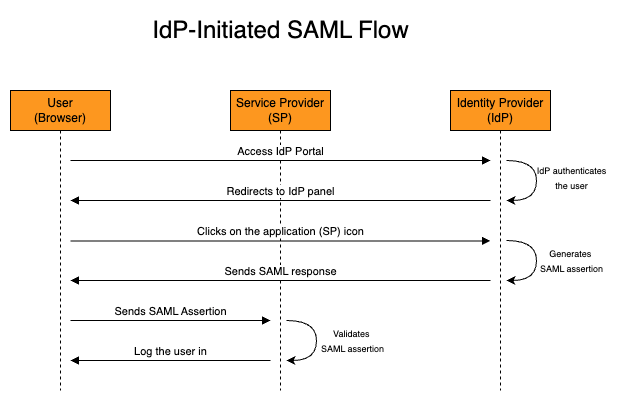

The diagram above was exported from draw.io. Its source (the exported page's mxGraphModel, read from the mxfile embedded in the PNG):
<mxGraphModel dx="1460" dy="1121" grid="1" gridSize="10" guides="1" tooltips="1" connect="1" arrows="1" fold="1" page="1" pageScale="1" pageWidth="850" pageHeight="1100" math="0" shadow="0">
  <root>
    <mxCell id="0" />
    <mxCell id="1" parent="0" />
    <mxCell id="0rYxcgfipJoAu7dUKTon-61" value="User&lt;div&gt;(Browser)&lt;/div&gt;" style="shape=umlLifeline;perimeter=lifelinePerimeter;whiteSpace=wrap;html=1;container=0;dropTarget=0;collapsible=0;recursiveResize=0;outlineConnect=0;portConstraint=eastwest;newEdgeStyle={&quot;edgeStyle&quot;:&quot;elbowEdgeStyle&quot;,&quot;elbow&quot;:&quot;vertical&quot;,&quot;curved&quot;:0,&quot;rounded&quot;:0};fillColor=#FD971F;" vertex="1" parent="1">
      <mxGeometry x="50" y="120" width="100" height="300" as="geometry" />
    </mxCell>
    <mxCell id="0rYxcgfipJoAu7dUKTon-62" value="Service Provider&lt;div&gt;(SP)&lt;/div&gt;" style="shape=umlLifeline;perimeter=lifelinePerimeter;whiteSpace=wrap;html=1;container=0;dropTarget=0;collapsible=0;recursiveResize=0;outlineConnect=0;portConstraint=eastwest;newEdgeStyle={&quot;edgeStyle&quot;:&quot;elbowEdgeStyle&quot;,&quot;elbow&quot;:&quot;vertical&quot;,&quot;curved&quot;:0,&quot;rounded&quot;:0};fillColor=#FD971F;" vertex="1" parent="1">
      <mxGeometry x="270" y="120" width="100" height="300" as="geometry" />
    </mxCell>
    <mxCell id="0rYxcgfipJoAu7dUKTon-63" value="Access IdP Portal" style="html=1;verticalAlign=bottom;endArrow=block;edgeStyle=elbowEdgeStyle;elbow=vertical;curved=0;rounded=0;" edge="1" parent="1">
      <mxGeometry relative="1" as="geometry">
        <mxPoint x="110" y="190" as="sourcePoint" />
        <Array as="points">
          <mxPoint x="190" y="190" />
        </Array>
        <mxPoint x="530" y="190" as="targetPoint" />
        <mxPoint as="offset" />
      </mxGeometry>
    </mxCell>
    <mxCell id="0rYxcgfipJoAu7dUKTon-64" value="Redirects to IdP panel" style="html=1;verticalAlign=bottom;endArrow=block;edgeStyle=elbowEdgeStyle;elbow=vertical;curved=0;rounded=0;" edge="1" parent="1">
      <mxGeometry relative="1" as="geometry">
        <mxPoint x="530" y="230" as="sourcePoint" />
        <Array as="points">
          <mxPoint x="200" y="230" />
        </Array>
        <mxPoint x="110" y="230" as="targetPoint" />
        <mxPoint as="offset" />
      </mxGeometry>
    </mxCell>
    <mxCell id="0rYxcgfipJoAu7dUKTon-65" value="Identity Provider&lt;div&gt;(IdP)&lt;/div&gt;" style="shape=umlLifeline;perimeter=lifelinePerimeter;whiteSpace=wrap;html=1;container=0;dropTarget=0;collapsible=0;recursiveResize=0;outlineConnect=0;portConstraint=eastwest;newEdgeStyle={&quot;edgeStyle&quot;:&quot;elbowEdgeStyle&quot;,&quot;elbow&quot;:&quot;vertical&quot;,&quot;curved&quot;:0,&quot;rounded&quot;:0};fillColor=#FD971F;" vertex="1" parent="1">
      <mxGeometry x="490" y="120" width="100" height="300" as="geometry" />
    </mxCell>
    <mxCell id="0rYxcgfipJoAu7dUKTon-66" value="Clicks on the application (SP) icon" style="html=1;verticalAlign=bottom;endArrow=block;edgeStyle=elbowEdgeStyle;elbow=vertical;curved=0;rounded=0;" edge="1" parent="1">
      <mxGeometry x="-0.0021" relative="1" as="geometry">
        <mxPoint x="110" y="270.43000000000006" as="sourcePoint" />
        <Array as="points">
          <mxPoint x="190" y="270.43000000000006" />
        </Array>
        <mxPoint x="530" y="270" as="targetPoint" />
        <mxPoint as="offset" />
      </mxGeometry>
    </mxCell>
    <mxCell id="0rYxcgfipJoAu7dUKTon-67" value="Sends SAML response" style="html=1;verticalAlign=bottom;endArrow=block;edgeStyle=elbowEdgeStyle;elbow=vertical;curved=0;rounded=0;" edge="1" parent="1">
      <mxGeometry x="0.0016" relative="1" as="geometry">
        <mxPoint x="530" y="310" as="sourcePoint" />
        <Array as="points">
          <mxPoint x="420" y="310" />
        </Array>
        <mxPoint x="110" y="310" as="targetPoint" />
        <mxPoint as="offset" />
      </mxGeometry>
    </mxCell>
    <mxCell id="0rYxcgfipJoAu7dUKTon-68" value="Sends SAML Assertion" style="html=1;verticalAlign=bottom;endArrow=block;edgeStyle=elbowEdgeStyle;elbow=vertical;curved=0;rounded=0;" edge="1" parent="1">
      <mxGeometry relative="1" as="geometry">
        <mxPoint x="110" y="350" as="sourcePoint" />
        <Array as="points">
          <mxPoint x="190" y="350" />
        </Array>
        <mxPoint x="310" y="350" as="targetPoint" />
      </mxGeometry>
    </mxCell>
    <mxCell id="0rYxcgfipJoAu7dUKTon-69" value="" style="endArrow=classic;html=1;rounded=0;edgeStyle=orthogonalEdgeStyle;curved=1;" edge="1" parent="1">
      <mxGeometry width="50" height="50" relative="1" as="geometry">
        <mxPoint x="326.01" y="350" as="sourcePoint" />
        <mxPoint x="326" y="390" as="targetPoint" />
        <Array as="points">
          <mxPoint x="356" y="350" />
          <mxPoint x="356" y="390" />
        </Array>
      </mxGeometry>
    </mxCell>
    <mxCell id="0rYxcgfipJoAu7dUKTon-70" value="Log the user in" style="html=1;verticalAlign=bottom;endArrow=block;edgeStyle=elbowEdgeStyle;elbow=vertical;curved=0;rounded=0;" edge="1" parent="1">
      <mxGeometry relative="1" as="geometry">
        <mxPoint x="310" y="390" as="sourcePoint" />
        <Array as="points">
          <mxPoint x="200" y="390" />
        </Array>
        <mxPoint x="110" y="390" as="targetPoint" />
        <mxPoint as="offset" />
      </mxGeometry>
    </mxCell>
    <mxCell id="0rYxcgfipJoAu7dUKTon-71" value="" style="endArrow=classic;html=1;rounded=0;edgeStyle=orthogonalEdgeStyle;curved=1;" edge="1" parent="1">
      <mxGeometry width="50" height="50" relative="1" as="geometry">
        <mxPoint x="546.01" y="270" as="sourcePoint" />
        <mxPoint x="546" y="310" as="targetPoint" />
        <Array as="points">
          <mxPoint x="576" y="270" />
          <mxPoint x="576" y="310" />
        </Array>
      </mxGeometry>
    </mxCell>
    <mxCell id="0rYxcgfipJoAu7dUKTon-72" value="&lt;font style=&quot;font-size: 9px;&quot;&gt;Validates&amp;nbsp;&lt;/font&gt;&lt;div&gt;&lt;font style=&quot;font-size: 9px;&quot;&gt;SAML assertion&lt;/font&gt;&lt;/div&gt;" style="text;html=1;align=center;verticalAlign=middle;resizable=0;points=[];autosize=1;strokeColor=none;fillColor=none;" vertex="1" parent="1">
      <mxGeometry x="347" y="350" width="90" height="40" as="geometry" />
    </mxCell>
    <mxCell id="0rYxcgfipJoAu7dUKTon-73" value="&lt;font style=&quot;font-size: 9px;&quot;&gt;&lt;font style=&quot;&quot;&gt;&lt;font style=&quot;&quot;&gt;&lt;font style=&quot;&quot;&gt;&lt;font style=&quot;&quot;&gt;IdP authenticates&lt;/font&gt;&lt;/font&gt;&lt;/font&gt;&lt;/font&gt;&lt;/font&gt;&lt;div&gt;&lt;font style=&quot;font-size: 9px;&quot;&gt;&lt;span style=&quot;background-color: transparent; color: light-dark(rgb(0, 0, 0), rgb(255, 255, 255));&quot;&gt;the user&lt;/span&gt;&lt;/font&gt;&lt;/div&gt;" style="text;html=1;align=center;verticalAlign=middle;resizable=0;points=[];autosize=1;strokeColor=none;fillColor=none;" vertex="1" parent="1">
      <mxGeometry x="566" y="187" width="90" height="40" as="geometry" />
    </mxCell>
    <mxCell id="0rYxcgfipJoAu7dUKTon-74" value="" style="endArrow=classic;html=1;rounded=0;edgeStyle=orthogonalEdgeStyle;curved=1;" edge="1" parent="1">
      <mxGeometry width="50" height="50" relative="1" as="geometry">
        <mxPoint x="546.01" y="190" as="sourcePoint" />
        <mxPoint x="546" y="230" as="targetPoint" />
        <Array as="points">
          <mxPoint x="576" y="190" />
          <mxPoint x="576" y="230" />
        </Array>
      </mxGeometry>
    </mxCell>
    <mxCell id="0rYxcgfipJoAu7dUKTon-75" value="&lt;font style=&quot;font-size: 9px;&quot;&gt;Generates&amp;nbsp;&lt;/font&gt;&lt;div&gt;&lt;font style=&quot;font-size: 9px;&quot;&gt;SAML assertion&lt;/font&gt;&lt;/div&gt;" style="text;html=1;align=center;verticalAlign=middle;resizable=0;points=[];autosize=1;strokeColor=none;fillColor=none;" vertex="1" parent="1">
      <mxGeometry x="566" y="270" width="90" height="40" as="geometry" />
    </mxCell>
    <mxCell id="0rYxcgfipJoAu7dUKTon-76" value="&lt;font style=&quot;font-size: 24px;&quot;&gt;IdP-Initiated SAML Flow&lt;/font&gt;" style="text;html=1;align=center;verticalAlign=middle;resizable=0;points=[];autosize=1;strokeColor=none;fillColor=none;" vertex="1" parent="1">
      <mxGeometry x="180" y="40" width="280" height="40" as="geometry" />
    </mxCell>
  </root>
</mxGraphModel>